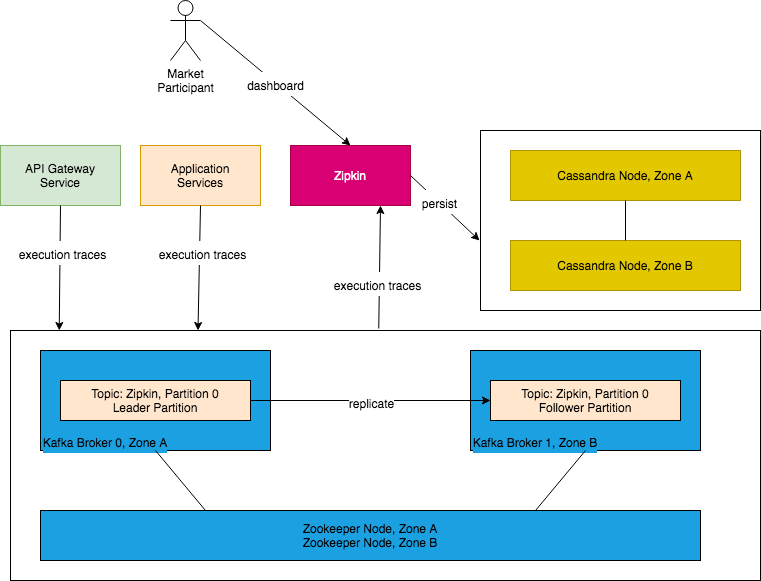

The diagram above was exported from draw.io. Its source (the exported page's mxGraphModel, read from the mxfile embedded in the PNG):
<mxGraphModel dx="1796" dy="627" grid="1" gridSize="10" guides="1" tooltips="1" connect="1" arrows="1" fold="1" page="1" pageScale="1" pageWidth="850" pageHeight="1100" math="0" shadow="0">
  <root>
    <mxCell id="tW1twnlUnnGWBA003Fep-0" />
    <mxCell id="tW1twnlUnnGWBA003Fep-1" parent="tW1twnlUnnGWBA003Fep-0" />
    <mxCell id="Na_ogwr8zbxKND_Bm5_9-15" value="" style="rounded=0;whiteSpace=wrap;html=1;labelBackgroundColor=#FFFF99;fontSize=20;align=center;fillColor=#FFFFFF;" vertex="1" parent="tW1twnlUnnGWBA003Fep-1">
      <mxGeometry x="-790" y="370" width="750" height="250" as="geometry" />
    </mxCell>
    <mxCell id="5W0NwmTLZ-lJvLeDAeKm-3" value="" style="rounded=0;whiteSpace=wrap;html=1;labelBackgroundColor=#FFFF99;fontSize=20;align=center;fillColor=#FFFFFF;" vertex="1" parent="tW1twnlUnnGWBA003Fep-1">
      <mxGeometry x="-320" y="170" width="280" height="180" as="geometry" />
    </mxCell>
    <mxCell id="RrzG0gAnZLbXK9wORzbC-0" value="" style="rounded=0;whiteSpace=wrap;html=1;fillColor=#1BA1E2;" vertex="1" parent="tW1twnlUnnGWBA003Fep-1">
      <mxGeometry x="-760" y="390" width="230" height="100" as="geometry" />
    </mxCell>
    <mxCell id="3ZyfV0cZ_dKECN_o7Mfe-1" value="&lt;font style=&quot;font-size: 12px&quot;&gt;Kafka Broker 0, Zone A&lt;/font&gt;" style="text;html=1;strokeColor=none;fillColor=none;align=center;verticalAlign=middle;whiteSpace=wrap;rounded=0;labelBackgroundColor=#1BA1E2;fontSize=20;" vertex="1" parent="tW1twnlUnnGWBA003Fep-1">
      <mxGeometry x="-770" y="470" width="150" height="20" as="geometry" />
    </mxCell>
    <mxCell id="3ZyfV0cZ_dKECN_o7Mfe-2" value="Topic: Zipkin, Partition 0&lt;br&gt;Leader Partition" style="rounded=0;whiteSpace=wrap;html=1;fillColor=#FFE6CC;align=center;" vertex="1" parent="tW1twnlUnnGWBA003Fep-1">
      <mxGeometry x="-740" y="420" width="190" height="40" as="geometry" />
    </mxCell>
    <mxCell id="3ZyfV0cZ_dKECN_o7Mfe-3" value="" style="rounded=0;whiteSpace=wrap;html=1;fillColor=#1BA1E2;" vertex="1" parent="tW1twnlUnnGWBA003Fep-1">
      <mxGeometry x="-330" y="390" width="230" height="100" as="geometry" />
    </mxCell>
    <mxCell id="3ZyfV0cZ_dKECN_o7Mfe-4" value="&lt;font style=&quot;font-size: 12px&quot;&gt;Kafka Broker 1, Zone B&lt;/font&gt;" style="text;html=1;strokeColor=none;fillColor=none;align=center;verticalAlign=middle;whiteSpace=wrap;rounded=0;labelBackgroundColor=#1BA1E2;fontSize=20;" vertex="1" parent="tW1twnlUnnGWBA003Fep-1">
      <mxGeometry x="-340" y="470" width="150" height="20" as="geometry" />
    </mxCell>
    <mxCell id="3ZyfV0cZ_dKECN_o7Mfe-5" value="Topic: Zipkin, Partition 0&lt;br&gt;Follower Partition" style="rounded=0;whiteSpace=wrap;html=1;fillColor=#FFE6CC;align=center;" vertex="1" parent="tW1twnlUnnGWBA003Fep-1">
      <mxGeometry x="-310" y="420" width="190" height="40" as="geometry" />
    </mxCell>
    <mxCell id="0vGS-rBl_WkFR53jjk-Z-0" value="Zookeeper Node, Zone A&lt;br&gt;Zookeeper Node, Zone B" style="rounded=0;whiteSpace=wrap;html=1;fillColor=#1BA1E2;" vertex="1" parent="tW1twnlUnnGWBA003Fep-1">
      <mxGeometry x="-760" y="550" width="660" height="50" as="geometry" />
    </mxCell>
    <mxCell id="NwNBw1-qTHRIM4A8RAQx-0" value="" style="endArrow=none;html=1;entryX=0.5;entryY=1;entryDx=0;entryDy=0;" edge="1" parent="tW1twnlUnnGWBA003Fep-1" target="RrzG0gAnZLbXK9wORzbC-0">
      <mxGeometry width="50" height="50" relative="1" as="geometry">
        <mxPoint x="-595" y="550" as="sourcePoint" />
        <mxPoint x="-340" y="510" as="targetPoint" />
      </mxGeometry>
    </mxCell>
    <mxCell id="NwNBw1-qTHRIM4A8RAQx-1" value="" style="endArrow=none;html=1;entryX=0.5;entryY=1;entryDx=0;entryDy=0;exitX=0.75;exitY=0;exitDx=0;exitDy=0;" edge="1" parent="tW1twnlUnnGWBA003Fep-1" source="0vGS-rBl_WkFR53jjk-Z-0" target="3ZyfV0cZ_dKECN_o7Mfe-3">
      <mxGeometry width="50" height="50" relative="1" as="geometry">
        <mxPoint x="-585" y="560" as="sourcePoint" />
        <mxPoint x="-635" y="500" as="targetPoint" />
      </mxGeometry>
    </mxCell>
    <mxCell id="5W0NwmTLZ-lJvLeDAeKm-0" value="&lt;font color=&quot;#000000&quot;&gt;Cassandra Node, Zone A&lt;/font&gt;" style="rounded=0;whiteSpace=wrap;html=1;fillColor=#e3c800;strokeColor=#B09500;fontColor=#ffffff;" vertex="1" parent="tW1twnlUnnGWBA003Fep-1">
      <mxGeometry x="-290" y="190" width="230" height="50" as="geometry" />
    </mxCell>
    <mxCell id="5W0NwmTLZ-lJvLeDAeKm-1" value="&lt;font color=&quot;#000000&quot;&gt;Cassandra Node, Zone B&lt;/font&gt;" style="rounded=0;whiteSpace=wrap;html=1;fillColor=#e3c800;strokeColor=#B09500;fontColor=#ffffff;" vertex="1" parent="tW1twnlUnnGWBA003Fep-1">
      <mxGeometry x="-290" y="280" width="230" height="50" as="geometry" />
    </mxCell>
    <mxCell id="5W0NwmTLZ-lJvLeDAeKm-2" value="" style="endArrow=none;html=1;entryX=0.5;entryY=1;entryDx=0;entryDy=0;exitX=0.5;exitY=0;exitDx=0;exitDy=0;" edge="1" parent="tW1twnlUnnGWBA003Fep-1" source="5W0NwmTLZ-lJvLeDAeKm-1" target="5W0NwmTLZ-lJvLeDAeKm-0">
      <mxGeometry width="50" height="50" relative="1" as="geometry">
        <mxPoint x="-214.99999999999977" y="560" as="sourcePoint" />
        <mxPoint x="-165" y="500" as="targetPoint" />
      </mxGeometry>
    </mxCell>
    <mxCell id="yODmojm9gJUvkj8gfQsz-0" value="Application&lt;br&gt;Services&lt;br&gt;" style="rounded=0;whiteSpace=wrap;html=1;fillColor=#ffe6cc;strokeColor=#d79b00;" vertex="1" parent="tW1twnlUnnGWBA003Fep-1">
      <mxGeometry x="-660" y="185" width="120" height="60" as="geometry" />
    </mxCell>
    <mxCell id="GucJKF4g4AA6XB8qiVSg-0" value="API Gateway&lt;br&gt;Service" style="rounded=0;whiteSpace=wrap;html=1;fillColor=#d5e8d4;strokeColor=#82b366;" vertex="1" parent="tW1twnlUnnGWBA003Fep-1">
      <mxGeometry x="-800" y="185" width="120" height="60" as="geometry" />
    </mxCell>
    <mxCell id="6XkKfAN3dqVCGFDLkP0w-0" value="Zipkin" style="rounded=0;whiteSpace=wrap;html=1;fillColor=#d80073;strokeColor=#A50040;fontColor=#ffffff;" vertex="1" parent="tW1twnlUnnGWBA003Fep-1">
      <mxGeometry x="-510" y="185" width="120" height="60" as="geometry" />
    </mxCell>
    <mxCell id="Na_ogwr8zbxKND_Bm5_9-4" value="" style="endArrow=classic;html=1;fontSize=20;exitX=0.5;exitY=1;exitDx=0;exitDy=0;entryX=0.065;entryY=0;entryDx=0;entryDy=0;entryPerimeter=0;" edge="1" parent="tW1twnlUnnGWBA003Fep-1" source="GucJKF4g4AA6XB8qiVSg-0" target="Na_ogwr8zbxKND_Bm5_9-15">
      <mxGeometry width="50" height="50" relative="1" as="geometry">
        <mxPoint x="-770" y="350" as="sourcePoint" />
        <mxPoint x="-720" y="300" as="targetPoint" />
      </mxGeometry>
    </mxCell>
    <mxCell id="Na_ogwr8zbxKND_Bm5_9-5" value="&lt;font style=&quot;font-size: 12px&quot;&gt;execution traces&lt;/font&gt;" style="edgeLabel;html=1;align=center;verticalAlign=middle;resizable=0;points=[];fontSize=20;" vertex="1" connectable="0" parent="Na_ogwr8zbxKND_Bm5_9-4">
      <mxGeometry x="-0.2655" y="2" relative="1" as="geometry">
        <mxPoint as="offset" />
      </mxGeometry>
    </mxCell>
    <mxCell id="Na_ogwr8zbxKND_Bm5_9-6" value="" style="endArrow=classic;html=1;fontSize=20;exitX=0.5;exitY=1;exitDx=0;exitDy=0;entryX=0.25;entryY=0;entryDx=0;entryDy=0;" edge="1" parent="tW1twnlUnnGWBA003Fep-1" source="yODmojm9gJUvkj8gfQsz-0" target="Na_ogwr8zbxKND_Bm5_9-15">
      <mxGeometry width="50" height="50" relative="1" as="geometry">
        <mxPoint x="-730" y="260" as="sourcePoint" />
        <mxPoint x="-682.5" y="430" as="targetPoint" />
      </mxGeometry>
    </mxCell>
    <mxCell id="Na_ogwr8zbxKND_Bm5_9-7" value="&lt;font style=&quot;font-size: 12px&quot;&gt;execution traces&lt;/font&gt;" style="edgeLabel;html=1;align=center;verticalAlign=middle;resizable=0;points=[];fontSize=20;" vertex="1" connectable="0" parent="Na_ogwr8zbxKND_Bm5_9-6">
      <mxGeometry x="-0.2655" y="2" relative="1" as="geometry">
        <mxPoint as="offset" />
      </mxGeometry>
    </mxCell>
    <mxCell id="Na_ogwr8zbxKND_Bm5_9-8" value="" style="endArrow=classic;html=1;fontSize=20;exitX=0.491;exitY=-0.008;exitDx=0;exitDy=0;entryX=0.75;entryY=1;entryDx=0;entryDy=0;exitPerimeter=0;" edge="1" parent="tW1twnlUnnGWBA003Fep-1" source="Na_ogwr8zbxKND_Bm5_9-15" target="6XkKfAN3dqVCGFDLkP0w-0">
      <mxGeometry width="50" height="50" relative="1" as="geometry">
        <mxPoint x="-600" y="260" as="sourcePoint" />
        <mxPoint x="-635" y="430" as="targetPoint" />
      </mxGeometry>
    </mxCell>
    <mxCell id="Na_ogwr8zbxKND_Bm5_9-9" value="&lt;font style=&quot;font-size: 12px&quot;&gt;execution traces&lt;/font&gt;" style="edgeLabel;html=1;align=center;verticalAlign=middle;resizable=0;points=[];fontSize=20;" vertex="1" connectable="0" parent="Na_ogwr8zbxKND_Bm5_9-8">
      <mxGeometry x="-0.2655" y="2" relative="1" as="geometry">
        <mxPoint as="offset" />
      </mxGeometry>
    </mxCell>
    <mxCell id="Na_ogwr8zbxKND_Bm5_9-10" value="" style="endArrow=classic;html=1;fontSize=20;exitX=1;exitY=0.5;exitDx=0;exitDy=0;" edge="1" parent="tW1twnlUnnGWBA003Fep-1" source="6XkKfAN3dqVCGFDLkP0w-0">
      <mxGeometry width="50" height="50" relative="1" as="geometry">
        <mxPoint x="-430" y="400" as="sourcePoint" />
        <mxPoint x="-321" y="280" as="targetPoint" />
      </mxGeometry>
    </mxCell>
    <mxCell id="jA9L4GAbRidAcckMtdcr-2" value="&lt;font style=&quot;font-size: 12px&quot;&gt;persist&lt;/font&gt;" style="edgeLabel;html=1;align=center;verticalAlign=middle;resizable=0;points=[];fontSize=20;" vertex="1" connectable="0" parent="Na_ogwr8zbxKND_Bm5_9-10">
      <mxGeometry x="-0.2083" y="1" relative="1" as="geometry">
        <mxPoint as="offset" />
      </mxGeometry>
    </mxCell>
    <mxCell id="Na_ogwr8zbxKND_Bm5_9-16" value="" style="endArrow=classic;html=1;fontSize=20;exitX=1;exitY=0.5;exitDx=0;exitDy=0;entryX=0;entryY=0.5;entryDx=0;entryDy=0;" edge="1" parent="tW1twnlUnnGWBA003Fep-1" source="3ZyfV0cZ_dKECN_o7Mfe-2" target="3ZyfV0cZ_dKECN_o7Mfe-5">
      <mxGeometry width="50" height="50" relative="1" as="geometry">
        <mxPoint x="-490" y="510" as="sourcePoint" />
        <mxPoint x="-440" y="460" as="targetPoint" />
      </mxGeometry>
    </mxCell>
    <mxCell id="Na_ogwr8zbxKND_Bm5_9-17" value="&lt;font style=&quot;font-size: 12px&quot;&gt;replicate&lt;/font&gt;" style="edgeLabel;html=1;align=center;verticalAlign=middle;resizable=0;points=[];fontSize=20;" vertex="1" connectable="0" parent="Na_ogwr8zbxKND_Bm5_9-16">
      <mxGeometry x="0.0583" y="-4" relative="1" as="geometry">
        <mxPoint x="-7" y="-4" as="offset" />
      </mxGeometry>
    </mxCell>
    <mxCell id="jA9L4GAbRidAcckMtdcr-0" value="Market&lt;br&gt;Participant" style="shape=umlActor;verticalLabelPosition=bottom;labelBackgroundColor=#ffffff;verticalAlign=top;html=1;outlineConnect=0;" vertex="1" parent="tW1twnlUnnGWBA003Fep-1">
      <mxGeometry x="-630" y="40" width="30" height="60" as="geometry" />
    </mxCell>
    <mxCell id="jA9L4GAbRidAcckMtdcr-1" value="&lt;font style=&quot;font-size: 12px&quot;&gt;dashboard&lt;/font&gt;" style="endArrow=classic;html=1;fontSize=20;exitX=1;exitY=0.3333333333333333;exitDx=0;exitDy=0;exitPerimeter=0;entryX=0.5;entryY=0;entryDx=0;entryDy=0;" edge="1" parent="tW1twnlUnnGWBA003Fep-1" source="jA9L4GAbRidAcckMtdcr-0" target="6XkKfAN3dqVCGFDLkP0w-0">
      <mxGeometry width="50" height="50" relative="1" as="geometry">
        <mxPoint x="-470" y="330" as="sourcePoint" />
        <mxPoint x="-420" y="280" as="targetPoint" />
      </mxGeometry>
    </mxCell>
  </root>
</mxGraphModel>